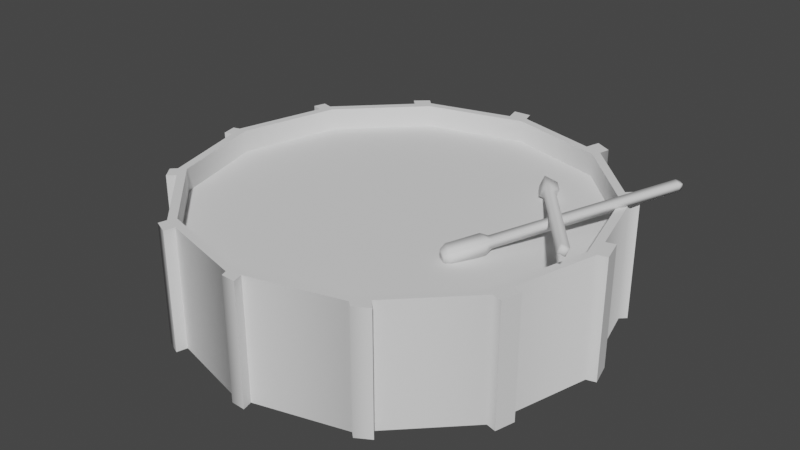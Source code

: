 # Source: drum.blend  (saved by Blender 3.6.13; exported with 4.5.12 LTS)
import bpy
from mathutils import Matrix  # noqa: F401  (used for matrix-valued properties, if any)

bpy.ops.wm.read_factory_settings(use_empty=True)
scene = bpy.context.scene
scene.name = 'Scene'

# ---- collections
col_collection = bpy.data.collections.new('Collection'); scene.collection.children.link(col_collection)

# ---- node groups
ng_auto_smooth = bpy.data.node_groups.new('Auto Smooth', 'GeometryNodeTree')
_s = ng_auto_smooth.interface.new_socket(name='Geometry', in_out='OUTPUT', socket_type='NodeSocketGeometry')
_s = ng_auto_smooth.interface.new_socket(name='Geometry', in_out='INPUT', socket_type='NodeSocketGeometry')
_s = ng_auto_smooth.interface.new_socket(name='Angle', in_out='INPUT', socket_type='NodeSocketFloat')
_s.subtype = 'ANGLE'
_s.min_value = 0.0
_s.max_value = 3.142
ng_auto_smooth.is_modifier = True
_N = ng_auto_smooth.nodes; _L = ng_auto_smooth.links
n0 = _N.new('NodeGroupOutput'); n0.name = 'Group Output'; n0.location = (480, -100)
n1 = _N.new('NodeGroupInput'); n1.name = 'Group Input'; n1.location = (-420, -300)
n2 = _N.new('NodeGroupInput'); n2.name = 'Group Input.001'; n2.location = (-60, -100)
n3 = _N.new('GeometryNodeSetShadeSmooth'); n3.name = 'Set Shade Smooth'; n3.location = (120, -100)
n3.domain = 'EDGE'
n4 = _N.new('GeometryNodeSetShadeSmooth'); n4.name = 'Set Shade Smooth.001'; n4.location = (300, -100)
n5 = _N.new('GeometryNodeInputMeshEdgeAngle'); n5.name = 'Edge Angle'; n5.location = (-420, -220)
n6 = _N.new('GeometryNodeInputEdgeSmooth'); n6.name = 'Is Edge Smooth'; n6.location = (-60, -160)
n7 = _N.new('GeometryNodeInputShadeSmooth'); n7.name = 'Is Face Smooth'; n7.location = (-240, -340)
n8 = _N.new('FunctionNodeBooleanMath'); n8.name = 'Boolean Math'; n8.location = (-60, -220)
n9 = _N.new('FunctionNodeCompare'); n9.name = 'Compare'; n9.location = (-240, -180)
n9.operation = 'LESS_EQUAL'
_L.new(n5.outputs[0], n9.inputs[0])
_L.new(n4.outputs[0], n0.inputs[0])
_L.new(n1.outputs[1], n9.inputs[1])
_L.new(n9.outputs[0], n8.inputs[0])
_L.new(n7.outputs[0], n8.inputs[1])
_L.new(n2.outputs[0], n3.inputs[0])
_L.new(n6.outputs[0], n3.inputs[1])
_L.new(n3.outputs[0], n4.inputs[0])
_L.new(n8.outputs[0], n3.inputs[2])
n0.is_active_output = True

# ---- world
world_world = bpy.data.worlds.new('World'); scene.world = world_world
world_world.use_nodes = True; world_world.node_tree.nodes.clear()
_N = world_world.node_tree.nodes; _L = world_world.node_tree.links
n0 = _N.new('ShaderNodeOutputWorld'); n0.name = 'World Output'; n0.location = (300, 300)
n1 = _N.new('ShaderNodeBackground'); n1.name = 'Background'; n1.location = (10, 300)
n1.inputs[0].default_value = (0.05088, 0.05088, 0.05088, 1.0)
_L.new(n1.outputs[0], n0.inputs[0])
n0.is_active_output = True
world_world.color = (0.05088, 0.05088, 0.05088)
world_world.use_sun_shadow = False
world_world.sun_shadow_jitter_overblur = 0.0

# ---- meshes
me_cilindro = bpy.data.meshes.new('Cilindro')
me_cilindro.from_pydata([(0.0, 2.14, -0.62), (0.0, 2.051, 0.3874), (0.0, 2.14, 0.62), (1.07, 1.853, -0.62), (1.026, 1.776, 0.3874), (1.07, 1.853, 0.62), (1.853, 1.07, -0.62), (1.776, 1.026, 0.3874), (1.853, 1.07, 0.62), (2.14, 0.0, -0.62), (2.051, 0.0, 0.3874), (2.14, 0.0, 0.62), (1.853, -1.07, -0.62), (1.776, -1.026, 0.3874), (1.853, -1.07, 0.62), (1.07, -1.853, -0.62), (1.026, -1.776, 0.3874), (1.07, -1.853, 0.62), (0.0, -2.14, -0.62), (0.0, -2.051, 0.3874), (0.0, -2.14, 0.62), (-1.07, -1.853, -0.62), (-1.026, -1.776, 0.3874), (-1.07, -1.853, 0.62), (-1.853, -1.07, -0.62), (-1.776, -1.026, 0.3874), (-1.853, -1.07, 0.62), (-2.14, 0.0, -0.62), (-2.051, 0.0, 0.3874), (-2.14, 0.0, 0.62), (-1.853, 1.07, -0.62), (-1.776, 1.026, 0.3874), (-1.853, 1.07, 0.62), (-1.07, 1.853, -0.62), (-1.026, 1.776, 0.3874), (-1.07, 1.853, 0.62), (1.026, 1.776, 0.62), (-1.026, 1.776, 0.62), (-2.051, 0.0, 0.62), (-1.026, -1.776, 0.62), (1.026, -1.776, 0.62), (2.051, 0.0, 0.62), (0.0, 2.051, 0.62), (-1.776, -1.026, 0.62), (1.776, -1.026, 0.62), (-1.776, 1.026, 0.62), (1.776, 1.026, 0.62), (0.0, -2.051, 0.62), (-1.887, 0.9444, -0.62), (-1.887, 0.9444, 0.62), (-2.1, -0.1503, -0.62), (-2.1, -0.1503, 0.62), (-1.743, -1.181, -0.62), (-1.743, -1.181, 0.62), (-0.9077, -1.897, -0.62), (-0.9077, -1.897, 0.62), (0.1415, -2.102, -0.62), (0.1415, -2.102, 0.62), (1.192, -1.731, -0.62), (1.192, -1.731, 0.62), (1.907, -0.8692, -0.62), (1.907, -0.8692, 0.62), (2.076, 0.2399, -0.62), (2.076, 0.2399, 0.62), (1.716, 1.207, -0.62), (1.716, 1.207, 0.62), (0.8864, 1.902, -0.62), (0.8864, 1.902, 0.62), (-0.1806, 2.092, -0.62), (-0.1806, 2.092, 0.62), (-1.196, 1.728, -0.62), (-1.196, 1.728, 0.62), (-1.266, 1.798, -0.62), (-1.132, 1.915, -0.62), (-1.266, 1.798, 0.62), (-1.132, 1.915, 0.62), (-1.999, 0.9746, -0.62), (-1.958, 1.098, -0.62), (-1.999, 0.9746, 0.62), (-1.958, 1.098, 0.62), (-2.181, -0.172, -0.62), (-2.213, -0.01965, -0.62), (-2.181, -0.172, 0.62), (-2.213, -0.01965, 0.62), (-1.814, -1.251, -0.62), (-1.908, -1.126, -0.62), (-1.814, -1.251, 0.62), (-1.908, -1.126, 0.62), (-0.9381, -2.006, -0.62), (-1.092, -1.938, -0.62), (-0.9381, -2.006, 0.62), (-1.092, -1.938, 0.62), (0.1661, -2.206, -0.62), (0.01968, -2.201, -0.62), (0.1661, -2.206, 0.62), (0.01968, -2.201, 0.62), (1.272, -1.815, -0.62), (1.124, -1.904, -0.62), (1.272, -1.815, 0.62), (1.124, -1.904, 0.62), (2.01, -0.8968, -0.62), (1.956, -1.098, -0.62), (2.01, -0.8968, 0.62), (1.956, -1.098, 0.62), (2.173, 0.2659, -0.62), (2.237, 0.02601, -0.62), (2.237, 0.02601, 0.62), (2.173, 0.2659, 0.62), (1.777, 1.268, -0.62), (1.914, 1.131, -0.62), (1.777, 1.268, 0.62), (1.914, 1.131, 0.62), (0.9299, 2.056, -0.62), (1.098, 1.968, -0.62), (0.9299, 2.056, 0.62), (1.098, 1.968, 0.62), (-0.03232, 2.254, -0.62), (-0.03232, 2.254, 0.62), (-0.2187, 2.24, -0.62), (-0.2187, 2.24, 0.62)], [], [(67, 5, 115, 114), (64, 65, 110, 108), (63, 11, 106, 107), (61, 14, 103, 102), (58, 59, 98, 96), (20, 18, 93, 95), (55, 23, 91, 90), (26, 24, 85, 87), (27, 50, 80, 81), (32, 30, 77, 79), (42, 2, 69, 35, 71, 32, 49, 29, 51, 26, 53, 23, 55, 20, 47, 39, 43, 38, 45, 37), (47, 20, 57, 17, 59, 14, 61, 11, 63, 8, 65, 5, 67, 2, 42, 36, 46, 41, 44, 40), (35, 33, 73, 75), (69, 2, 117, 119), (33, 68, 0, 66, 3, 64, 6, 62, 9, 60, 12, 58, 15, 56, 18, 54, 21, 52, 24, 50, 27, 48, 30, 70), (42, 1, 4, 36), (36, 4, 7, 46), (7, 10, 41, 46), (10, 13, 44, 41), (13, 16, 40, 44), (16, 19, 47, 40), (19, 22, 39, 47), (22, 25, 43, 39), (43, 25, 28, 38), (38, 28, 31, 45), (45, 31, 34, 37), (37, 34, 1, 42), (31, 28, 25, 22, 19, 16, 13, 10, 7, 4, 1, 34), (27, 29, 49, 48), (24, 26, 51, 50), (21, 23, 53, 52), (18, 20, 55, 54), (15, 17, 57, 56), (12, 14, 59, 58), (9, 11, 61, 60), (6, 8, 63, 62), (3, 5, 65, 64), (0, 2, 67, 66), (33, 35, 69, 68), (30, 32, 71, 70), (72, 74, 75, 73), (70, 71, 74, 72), (71, 35, 75, 74), (33, 70, 72, 73), (76, 78, 79, 77), (48, 49, 78, 76), (49, 32, 79, 78), (30, 48, 76, 77), (80, 82, 83, 81), (29, 27, 81, 83), (50, 51, 82, 80), (51, 29, 83, 82), (84, 86, 87, 85), (53, 26, 87, 86), (24, 52, 84, 85), (52, 53, 86, 84), (88, 90, 91, 89), (21, 54, 88, 89), (54, 55, 90, 88), (23, 21, 89, 91), (92, 94, 95, 93), (56, 57, 94, 92), (57, 20, 95, 94), (18, 56, 92, 93), (96, 98, 99, 97), (59, 17, 99, 98), (15, 58, 96, 97), (17, 15, 97, 99), (100, 102, 103, 101), (12, 60, 100, 101), (60, 61, 102, 100), (14, 12, 101, 103), (104, 107, 106, 105), (11, 9, 105, 106), (62, 63, 107, 104), (9, 62, 104, 105), (108, 110, 111, 109), (65, 8, 111, 110), (6, 64, 108, 109), (8, 6, 109, 111), (112, 114, 115, 113), (3, 66, 112, 113), (66, 67, 114, 112), (5, 3, 113, 115), (118, 119, 117, 116), (2, 0, 116, 117), (68, 69, 119, 118), (0, 68, 118, 116)])
me_cilindro.polygons.foreach_set('use_smooth', [True] * 88)
_uv = me_cilindro.uv_layers.new(name='MapaUV')
_uv.uv.foreach_set('vector', [0.3864, 0.6187, 0.3938, 0.6316, 0.3938, 0.6316, 0.3864, 0.6187, 0.715, 0.004651, 0.715, 0.355, 0.715, 0.355, 0.715, 0.004651, 0.5153, 0.4623, 0.5348, 0.4623, 0.5348, 0.4623, 0.5153, 0.4623, 0.6655, 0.527, 0.6815, 0.5178, 0.6815, 0.5178, 0.6655, 0.527, 0.5387, 0.004651, 0.5387, 0.355, 0.5387, 0.355, 0.5387, 0.004651, 0.8215, 0.355, 0.8215, 0.004651, 0.8215, 0.004651, 0.8215, 0.355, 0.4143, 0.451, 0.4093, 0.4423, 0.4093, 0.4423, 0.4143, 0.451, 0.3875, 0.1245, 0.0372, 0.1245, 0.0372, 0.1245, 0.3875, 0.1245, 0.5786, 0.6484, 0.568, 0.6423, 0.568, 0.6423, 0.5786, 0.6484, 0.3875, 0.2413, 0.0372, 0.2413, 0.0372, 0.2413, 0.3875, 0.2413, 0.2016, 0.5638, 0.1965, 0.5652, 0.1965, 0.5541, 0.1965, 0.4994, 0.2018, 0.4902, 0.2295, 0.4423, 0.2361, 0.4385, 0.2865, 0.4094, 0.2957, 0.4094, 0.3523, 0.4094, 0.3603, 0.4141, 0.4093, 0.4423, 0.4143, 0.451, 0.4422, 0.4994, 0.4371, 0.5007, 0.4056, 0.4461, 0.3509, 0.4145, 0.2878, 0.4145, 0.2332, 0.4461, 0.2016, 0.5007, 0.4371, 0.5007, 0.4422, 0.4994, 0.4422, 0.5081, 0.4422, 0.5652, 0.4371, 0.5741, 0.4093, 0.6222, 0.3986, 0.6284, 0.3523, 0.6551, 0.3375, 0.6551, 0.2865, 0.6551, 0.2765, 0.6493, 0.2295, 0.6222, 0.2238, 0.6124, 0.1965, 0.5652, 0.2016, 0.5638, 0.2332, 0.6185, 0.2878, 0.65, 0.3509, 0.65, 0.4056, 0.6185, 0.4371, 0.5638, 0.3875, 0.2997, 0.0372, 0.2997, 0.0372, 0.2997, 0.3875, 0.2997, 0.6355, 0.4888, 0.6355, 0.5035, 0.6355, 0.5035, 0.6355, 0.4888, 0.9421, 0.7591, 0.9628, 0.7233, 0.967, 0.716, 0.967, 0.6747, 0.967, 0.6662, 0.9464, 0.6306, 0.9421, 0.6231, 0.9086, 0.6038, 0.899, 0.5982, 0.8585, 0.5982, 0.8492, 0.5982, 0.8128, 0.6192, 0.806, 0.6231, 0.7844, 0.6605, 0.7811, 0.6662, 0.7811, 0.7084, 0.7811, 0.716, 0.8025, 0.753, 0.806, 0.7591, 0.8431, 0.7805, 0.8492, 0.784, 0.8931, 0.784, 0.899, 0.784, 0.9352, 0.7631, 0.09936, 0.737, 0.1707, 0.737, 0.1707, 0.6786, 0.09936, 0.6786, 0.09936, 0.6786, 0.1707, 0.6786, 0.1707, 0.6202, 0.09936, 0.6202, 0.1707, 0.6202, 0.1707, 0.5619, 0.09936, 0.5619, 0.09936, 0.6202, 0.1707, 0.5619, 0.1707, 0.5035, 0.09936, 0.5035, 0.09936, 0.5619, 0.1707, 0.5035, 0.1707, 0.4451, 0.09936, 0.4451, 0.09936, 0.5035, 0.1707, 0.4451, 0.1707, 0.3867, 0.09936, 0.3867, 0.09936, 0.4451, 0.02803, 0.3867, 0.02803, 0.4451, 0.09936, 0.4451, 0.09936, 0.3867, 0.02803, 0.4451, 0.02803, 0.5035, 0.09936, 0.5035, 0.09936, 0.4451, 0.09936, 0.5035, 0.02803, 0.5035, 0.02803, 0.5619, 0.09936, 0.5619, 0.09936, 0.5619, 0.02803, 0.5619, 0.02803, 0.6202, 0.09936, 0.6202, 0.09936, 0.6202, 0.02803, 0.6202, 0.02803, 0.6786, 0.09936, 0.6786, 0.09936, 0.6786, 0.02803, 0.6786, 0.02803, 0.737, 0.09936, 0.737, 0.7696, 0.5038, 0.7696, 0.4517, 0.7957, 0.4065, 0.8408, 0.3804, 0.8929, 0.3804, 0.9381, 0.4065, 0.9642, 0.4517, 0.9642, 0.5038, 0.9381, 0.5489, 0.8929, 0.575, 0.8408, 0.575, 0.7957, 0.5489, 0.0372, 0.1829, 0.3875, 0.1829, 0.3875, 0.2344, 0.0372, 0.2344, 0.0372, 0.1245, 0.3875, 0.1245, 0.3875, 0.1747, 0.0372, 0.1747, 0.0372, 0.06614, 0.3875, 0.06614, 0.3875, 0.1163, 0.0372, 0.1163, 0.0372, 0.007751, 0.3875, 0.007751, 0.3875, 0.05728, 0.0372, 0.05728, 0.5296, 0.004651, 0.5296, 0.355, 0.479, 0.355, 0.479, 0.004651, 0.588, 0.004651, 0.588, 0.355, 0.5387, 0.355, 0.5387, 0.004651, 0.6464, 0.004651, 0.6464, 0.355, 0.599, 0.355, 0.599, 0.004651, 0.7048, 0.004651, 0.7048, 0.355, 0.6595, 0.355, 0.6595, 0.004651, 0.7632, 0.004651, 0.7632, 0.355, 0.715, 0.355, 0.715, 0.004651, 0.8215, 0.004651, 0.8215, 0.355, 0.7732, 0.355, 0.7732, 0.004651, 0.0372, 0.2997, 0.3875, 0.2997, 0.3875, 0.3482, 0.0372, 0.3482, 0.0372, 0.2413, 0.3875, 0.2413, 0.3875, 0.2903, 0.0372, 0.2903, 0.0372, 0.2903, 0.3875, 0.2903, 0.3875, 0.2997, 0.0372, 0.2997, 0.0372, 0.2903, 0.3875, 0.2903, 0.3875, 0.2903, 0.0372, 0.2903, 0.2018, 0.4902, 0.1965, 0.4994, 0.1965, 0.4994, 0.2018, 0.4902, 0.7254, 0.4702, 0.7133, 0.4771, 0.7133, 0.4771, 0.7254, 0.4702, 0.0372, 0.2344, 0.3875, 0.2344, 0.3875, 0.2413, 0.0372, 0.2413, 0.0372, 0.2344, 0.3875, 0.2344, 0.3875, 0.2344, 0.0372, 0.2344, 0.2361, 0.4385, 0.2295, 0.4423, 0.2295, 0.4423, 0.2361, 0.4385, 0.6656, 0.6484, 0.6554, 0.6484, 0.6554, 0.6484, 0.6656, 0.6484, 0.0372, 0.1747, 0.3875, 0.1747, 0.3875, 0.1829, 0.0372, 0.1829, 0.3875, 0.1829, 0.0372, 0.1829, 0.0372, 0.1829, 0.3875, 0.1829, 0.0372, 0.1747, 0.3875, 0.1747, 0.3875, 0.1747, 0.0372, 0.1747, 0.6024, 0.355, 0.5901, 0.355, 0.5901, 0.355, 0.6024, 0.355, 0.0372, 0.1163, 0.3875, 0.1163, 0.3875, 0.1245, 0.0372, 0.1245, 0.6878, 0.3611, 0.6772, 0.355, 0.6772, 0.355, 0.6878, 0.3611, 0.5032, 0.6049, 0.4971, 0.5943, 0.4971, 0.5943, 0.5032, 0.6049, 0.0372, 0.1163, 0.3875, 0.1163, 0.3875, 0.1163, 0.0372, 0.1163, 0.0372, 0.05728, 0.3875, 0.05728, 0.3875, 0.06614, 0.0372, 0.06614, 0.5808, 0.5803, 0.5808, 0.5671, 0.5808, 0.5671, 0.5808, 0.5803, 0.0372, 0.05728, 0.3875, 0.05728, 0.3875, 0.05728, 0.0372, 0.05728, 0.3875, 0.06614, 0.0372, 0.06614, 0.0372, 0.06614, 0.3875, 0.06614, 0.3952, 0.007751, 0.3952, 0.3581, 0.3875, 0.3581, 0.3875, 0.007751, 0.3952, 0.007751, 0.3952, 0.3581, 0.3952, 0.3581, 0.3952, 0.007751, 0.6789, 0.471, 0.6789, 0.458, 0.6789, 0.458, 0.6789, 0.471, 0.5808, 0.4933, 0.5865, 0.4833, 0.5865, 0.4833, 0.5808, 0.4933, 0.5387, 0.004651, 0.5387, 0.355, 0.5296, 0.355, 0.5296, 0.004651, 0.6713, 0.5698, 0.6789, 0.5565, 0.6789, 0.5565, 0.6713, 0.5698, 0.6067, 0.6327, 0.6185, 0.626, 0.6185, 0.626, 0.6067, 0.6327, 0.5296, 0.355, 0.5296, 0.004651, 0.5296, 0.004651, 0.5296, 0.355, 0.599, 0.004651, 0.599, 0.355, 0.588, 0.355, 0.588, 0.004651, 0.6821, 0.5892, 0.6984, 0.5892, 0.6984, 0.5892, 0.6821, 0.5892, 0.599, 0.004651, 0.599, 0.355, 0.599, 0.355, 0.599, 0.004651, 0.588, 0.355, 0.588, 0.004651, 0.588, 0.004651, 0.588, 0.355, 0.6595, 0.004651, 0.6595, 0.355, 0.6464, 0.355, 0.6464, 0.004651, 0.6464, 0.355, 0.6464, 0.004651, 0.6464, 0.004651, 0.6464, 0.355, 0.6595, 0.004651, 0.6595, 0.355, 0.6595, 0.355, 0.6595, 0.004651, 0.5348, 0.4623, 0.5517, 0.472, 0.5517, 0.472, 0.5348, 0.4623, 0.715, 0.004651, 0.715, 0.355, 0.7048, 0.355, 0.7048, 0.004651, 0.6494, 0.4937, 0.6626, 0.5013, 0.6626, 0.5013, 0.6494, 0.4937, 0.5223, 0.5507, 0.5299, 0.5639, 0.5299, 0.5639, 0.5223, 0.5507, 0.7048, 0.355, 0.7048, 0.004651, 0.7048, 0.004651, 0.7048, 0.355, 0.7732, 0.004651, 0.7732, 0.355, 0.7632, 0.355, 0.7632, 0.004651, 0.5463, 0.6222, 0.5463, 0.6371, 0.5463, 0.6371, 0.5463, 0.6222, 0.7732, 0.004651, 0.7732, 0.355, 0.7732, 0.355, 0.7732, 0.004651, 0.7632, 0.355, 0.7632, 0.004651, 0.7632, 0.004651, 0.7632, 0.355, 0.0372, 0.3482, 0.3875, 0.3482, 0.3875, 0.3581, 0.0372, 0.3581, 0.8215, 0.355, 0.8215, 0.004651, 0.8215, 0.004651, 0.8215, 0.355, 0.0372, 0.3482, 0.3875, 0.3482, 0.3875, 0.3482, 0.0372, 0.3482, 0.7162, 0.5309, 0.7162, 0.5162, 0.7162, 0.5162, 0.7162, 0.5309])
me_cilindro.update()
me_cubo = bpy.data.meshes.new('Cubo')
me_cubo.from_pydata([(1.384, 0.3806, 0.6198), (1.41, 0.3899, 0.699), (1.458, 0.408, 0.5927), (1.484, 0.4173, 0.6719), (1.326, 0.4311, 0.6018), (1.369, 0.4469, 0.736), (1.495, 0.4932, 0.69), (1.452, 0.4774, 0.5558), (1.224, 0.8034, 0.6178), (1.214, 0.7358, 0.602), (1.251, 0.8135, 0.7041), (1.258, 0.7516, 0.7362), (1.305, 0.8332, 0.5882), (1.34, 0.7821, 0.556), (1.333, 0.8433, 0.6745), (1.383, 0.7979, 0.6902), (2.031, -1.379, 0.6186), (2.057, -1.406, 0.6262), (2.075, -1.399, 0.6821), (2.056, -1.37, 0.6978), (2.109, -1.386, 0.607), (2.105, -1.352, 0.5915), (2.127, -1.38, 0.663), (2.13, -1.343, 0.6706)], [], [(13, 7, 4, 9), (15, 6, 7, 13), (11, 5, 6, 15), (9, 4, 5, 11), (0, 1, 5, 4), (1, 3, 6, 5), (3, 2, 7, 6), (2, 0, 4, 7), (0, 2, 21, 16), (22, 18, 17, 20), (3, 1, 19, 23), (2, 3, 23, 21), (10, 8, 9, 11), (14, 10, 11, 15), (12, 14, 15, 13), (8, 12, 13, 9), (10, 14, 12, 8), (17, 18, 19, 16), (18, 22, 23, 19), (22, 20, 21, 23), (20, 17, 16, 21), (1, 0, 16, 19)])
me_cubo.polygons.foreach_set('use_smooth', [True] * 22)
_uv = me_cubo.uv_layers.new(name='MapaUV')
_uv.uv.foreach_set('vector', [0.7108, 0.901, 0.6228, 0.9003, 0.6256, 0.9003, 0.7136, 0.9011, 0.105, 0.8959, 0.193, 0.8967, 0.1927, 0.9352, 0.1047, 0.9345, 0.7291, 0.9398, 0.7291, 0.9398, 0.7288, 0.9783, 0.7288, 0.9783, 0.7136, 0.9011, 0.6256, 0.9003, 0.626, 0.8618, 0.714, 0.8625, 0.6069, 0.8923, 0.6071, 0.8695, 0.626, 0.8618, 0.6256, 0.9003, 0.2134, 0.9048, 0.2117, 0.9047, 0.193, 0.8967, 0.1958, 0.8967, 0.2117, 0.9047, 0.2116, 0.9275, 0.1927, 0.9352, 0.193, 0.8967, 0.6052, 0.8923, 0.6069, 0.8923, 0.6256, 0.9003, 0.6228, 0.9003, 0.6069, 0.8923, 0.6052, 0.8923, 0.09705, 0.888, 0.09871, 0.888, 0.08824, 0.8685, 0.08941, 0.8685, 0.08928, 0.8846, 0.08811, 0.8846, 0.2117, 0.9047, 0.2134, 0.9048, 0.7216, 0.909, 0.7199, 0.909, 0.2116, 0.9275, 0.2117, 0.9047, 0.7199, 0.909, 0.7197, 0.9318, 0.7297, 0.8695, 0.7295, 0.8943, 0.7136, 0.9011, 0.714, 0.8625, 0.722, 0.9714, 0.7222, 0.9466, 0.7291, 0.9398, 0.7288, 0.9783, 0.08892, 0.9275, 0.08913, 0.9027, 0.105, 0.8959, 0.1047, 0.9345, 0.6974, 0.9463, 0.6972, 0.9712, 0.6902, 0.978, 0.6906, 0.9394, 0.7222, 0.9466, 0.722, 0.9714, 0.6972, 0.9712, 0.6974, 0.9463, 0.08928, 0.8846, 0.08941, 0.8685, 0.0989, 0.8652, 0.09871, 0.888, 0.08941, 0.8685, 0.08824, 0.8685, 0.09724, 0.8652, 0.0989, 0.8652, 0.7293, 0.9124, 0.7292, 0.9285, 0.7197, 0.9318, 0.7199, 0.909, 0.08811, 0.8846, 0.08928, 0.8846, 0.09871, 0.888, 0.09705, 0.888, 0.6071, 0.8695, 0.6069, 0.8923, 0.09871, 0.888, 0.0989, 0.8652])
me_cubo.materials.append(None)
me_cubo.update()
me_cubo_001 = bpy.data.meshes.new('Cubo.001')
me_cubo_001.from_pydata([(1.228, -0.1955, 0.4454), (1.24, -0.2139, 0.5261), (1.156, -0.1577, 0.4652), (1.168, -0.1761, 0.5459), (1.215, -0.2604, 0.4023), (1.237, -0.2916, 0.5391), (1.115, -0.2276, 0.5726), (1.093, -0.1964, 0.4358), (1.01, -0.5873, 0.3857), (1.057, -0.5411, 0.3628), (1.024, -0.6074, 0.4738), (1.078, -0.5723, 0.4995), (0.9314, -0.5461, 0.4073), (0.9352, -0.4771, 0.3963), (0.945, -0.5662, 0.4953), (0.9563, -0.5083, 0.533), (2.141, 1.426, 0.674), (2.149, 1.458, 0.6929), (2.158, 1.445, 0.7499), (2.154, 1.407, 0.7547), (2.098, 1.484, 0.7069), (2.069, 1.463, 0.6938), (2.107, 1.471, 0.7639), (2.082, 1.445, 0.7745)], [], [(13, 7, 4, 9), (15, 6, 7, 13), (11, 5, 6, 15), (9, 4, 5, 11), (0, 1, 5, 4), (1, 3, 6, 5), (3, 2, 7, 6), (2, 0, 4, 7), (0, 2, 21, 16), (22, 18, 17, 20), (3, 1, 19, 23), (2, 3, 23, 21), (10, 8, 9, 11), (14, 10, 11, 15), (12, 14, 15, 13), (8, 12, 13, 9), (10, 14, 12, 8), (17, 18, 19, 16), (18, 22, 23, 19), (22, 20, 21, 23), (20, 17, 16, 21), (1, 0, 16, 19)])
me_cubo_001.polygons.foreach_set('use_smooth', [True] * 22)
_uv = me_cubo_001.uv_layers.new(name='MapaUV')
_uv.uv.foreach_set('vector', [0.1045, 0.8188, 0.1925, 0.8196, 0.1921, 0.8581, 0.1042, 0.8574, 0.1073, 0.8189, 0.1953, 0.8196, 0.1925, 0.8196, 0.1045, 0.8188, 0.1048, 0.7803, 0.1928, 0.781, 0.1925, 0.8196, 0.1045, 0.8188, 0.1042, 0.8574, 0.1921, 0.8581, 0.1949, 0.8581, 0.107, 0.8574, 0.211, 0.8504, 0.2127, 0.8504, 0.1949, 0.8581, 0.1921, 0.8581, 0.2115, 0.7891, 0.2114, 0.8118, 0.1925, 0.8196, 0.1928, 0.781, 0.2129, 0.8276, 0.2112, 0.8276, 0.1925, 0.8196, 0.1953, 0.8196, 0.2112, 0.8276, 0.211, 0.8504, 0.1921, 0.8581, 0.1925, 0.8196, 0.211, 0.8504, 0.2112, 0.8276, 0.7194, 0.8319, 0.7192, 0.8547, 0.729, 0.8129, 0.7292, 0.7968, 0.7303, 0.7968, 0.7302, 0.8129, 0.2114, 0.8118, 0.2115, 0.7891, 0.7197, 0.7934, 0.7195, 0.8161, 0.213, 0.8118, 0.2114, 0.8118, 0.7195, 0.8161, 0.7212, 0.8161, 0.6588, 0.946, 0.6586, 0.9708, 0.6517, 0.9776, 0.652, 0.9391, 0.08872, 0.8118, 0.08893, 0.787, 0.1048, 0.7803, 0.1045, 0.8188, 0.6834, 0.9711, 0.6836, 0.9462, 0.6906, 0.9394, 0.6902, 0.978, 0.0884, 0.8504, 0.08861, 0.8256, 0.1045, 0.8188, 0.1042, 0.8574, 0.6588, 0.946, 0.6836, 0.9462, 0.6834, 0.9711, 0.6586, 0.9708, 0.7287, 0.8514, 0.7299, 0.8514, 0.7209, 0.8547, 0.7192, 0.8547, 0.7292, 0.7968, 0.729, 0.8129, 0.7195, 0.8161, 0.7197, 0.7934, 0.73, 0.8353, 0.7288, 0.8353, 0.7194, 0.8319, 0.7211, 0.8319, 0.7288, 0.8353, 0.7287, 0.8514, 0.7192, 0.8547, 0.7194, 0.8319, 0.652, 0.9391, 0.6293, 0.9389, 0.6293, 0.9389, 0.652, 0.9391])
me_cubo_001.materials.append(None)
me_cubo_001.update()

# ---- objects
ob_cilindro = bpy.data.objects.new('Cilindro', me_cilindro)
ob_cubo = bpy.data.objects.new('Cubo', me_cubo)
ob_cubo_001 = bpy.data.objects.new('Cubo.001', me_cubo_001)

# ---- transforms, parenting, visibility, modifiers, constraints
ob_cilindro.location = (0.0, 0.0, 0.0)
_vg = ob_cilindro.vertex_groups.new(name='Bone')
_m = ob_cilindro.modifiers.new('Auto Smooth', 'NODES')
_m.node_group = ng_auto_smooth
_gi = [s.identifier for s in ng_auto_smooth.interface.items_tree if s.item_type == 'SOCKET' and s.in_out == 'INPUT']
_m[_gi[1]] = 1.461  # Angle
ob_cubo.location = (-0.2138, 0.09906, -0.01141)
ob_cubo.rotation_euler = (-0.2372, 0.03027, 0.2502)
_m = ob_cubo.modifiers.new('Auto Smooth', 'NODES')
_m.node_group = ng_auto_smooth
_gi = [s.identifier for s in ng_auto_smooth.interface.items_tree if s.item_type == 'SOCKET' and s.in_out == 'INPUT']
_m[_gi[1]] = 1.461  # Angle
ob_cubo_001.location = (0.0, 0.0, 6.258e-07)
_m = ob_cubo_001.modifiers.new('Auto Smooth', 'NODES')
_m.node_group = ng_auto_smooth
_gi = [s.identifier for s in ng_auto_smooth.interface.items_tree if s.item_type == 'SOCKET' and s.in_out == 'INPUT']
_m[_gi[1]] = 1.461  # Angle

# ---- collection membership
col_collection.objects.link(ob_cilindro)
col_collection.objects.link(ob_cubo)
col_collection.objects.link(ob_cubo_001)

# ---- scene / render settings (as saved in the file)
scene.frame_start = 1; scene.frame_end = 250; scene.frame_set(0)
scene.render.engine = 'BLENDER_EEVEE_NEXT'
scene.cycles.sampling_pattern = 'TABULATED_SOBOL'
scene.view_settings.view_transform = 'Filmic'
bpy.context.view_layer.update()

# ---- added for rendering (the .blend has no active camera and no usable light): camera, sun
cam_auto = bpy.data.cameras.new('AutoCamera')
cam_auto.lens = 50.0
cam_auto.sensor_width = 36.0
cam_auto.clip_end = 1000.0
ob_auto_camera = bpy.data.objects.new('AutoCamera', cam_auto)
scene.collection.objects.link(ob_auto_camera)
ob_auto_camera.location = (6.03052, -7.19805, 5.00339)
ob_auto_camera.rotation_euler = (1.09748, -7.21219e-08, 0.694738)
scene.camera = ob_auto_camera
light_auto_sun = bpy.data.lights.new('AutoSun', 'SUN')
light_auto_sun.energy = 3.0
light_auto_sun.angle = 0.0523599
ob_auto_sun = bpy.data.objects.new('AutoSun', light_auto_sun)
scene.collection.objects.link(ob_auto_sun)
ob_auto_sun.rotation_euler = (0.872665, 0.174533, 0.523599)
bpy.context.view_layer.update()
